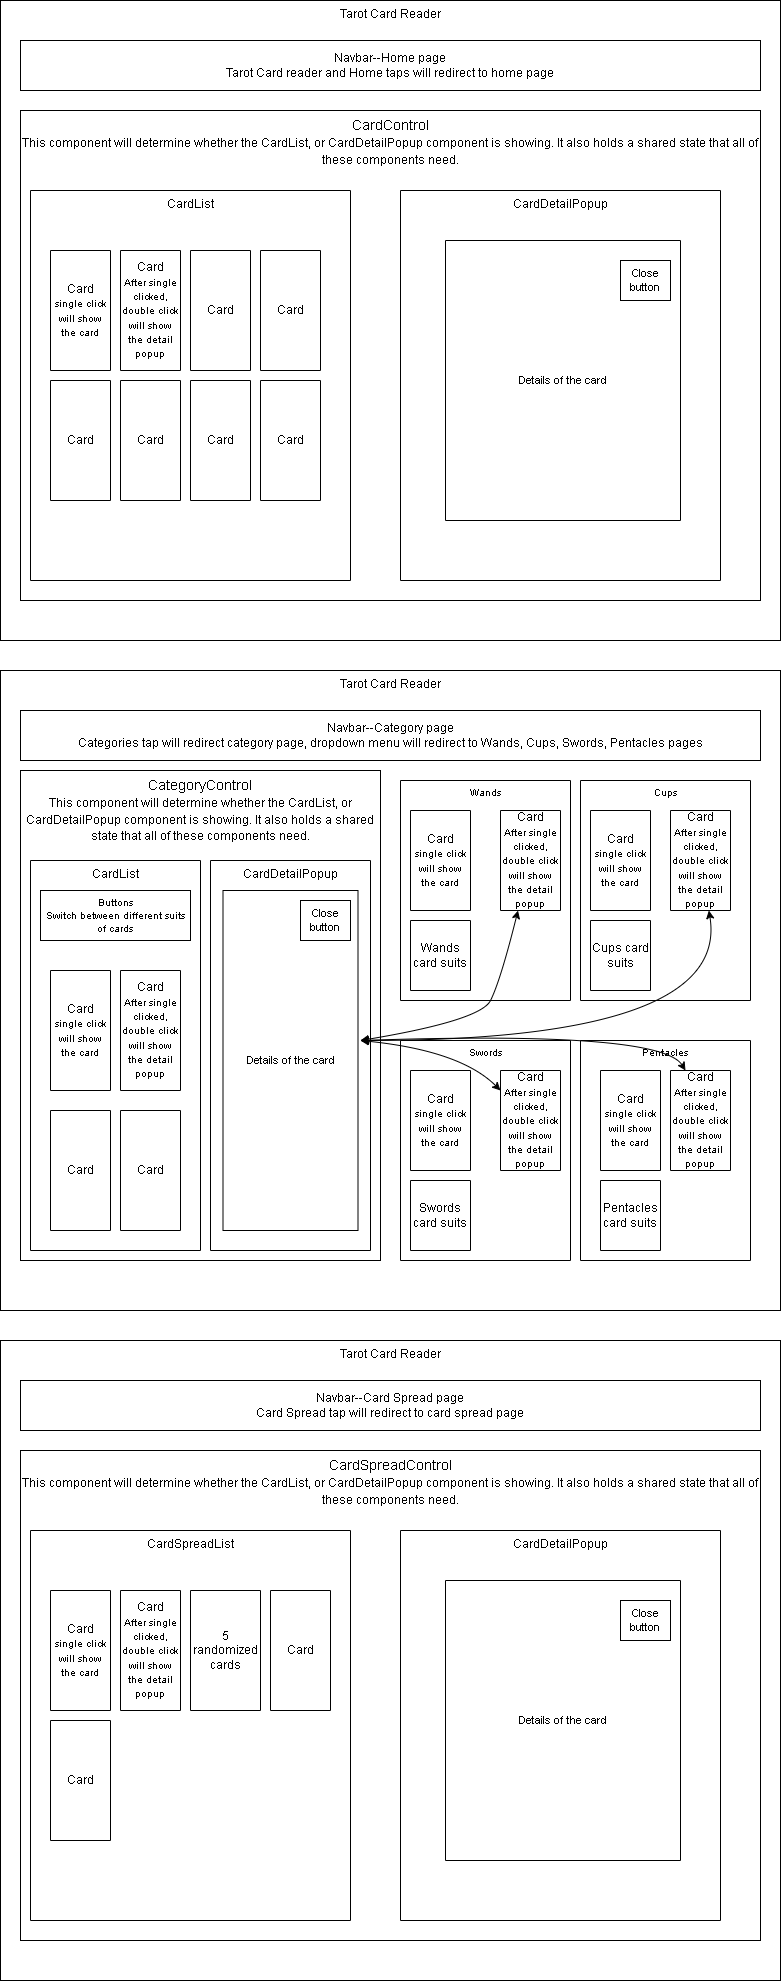

The diagram above was exported from draw.io. Its source (the exported page's mxGraphModel, read from the mxfile embedded in the PNG):
<mxGraphModel dx="1249" dy="669" grid="1" gridSize="10" guides="1" tooltips="1" connect="1" arrows="1" fold="1" page="1" pageScale="1" pageWidth="850" pageHeight="1100" math="0" shadow="0">
  <root>
    <mxCell id="0" />
    <mxCell id="1" parent="0" />
    <mxCell id="O5j6n5PWAYRksXOA2fms-1" value="Tarot Card Reader" style="rounded=0;whiteSpace=wrap;html=1;verticalAlign=top;" vertex="1" parent="1">
      <mxGeometry x="40" y="30" width="780" height="640" as="geometry" />
    </mxCell>
    <mxCell id="O5j6n5PWAYRksXOA2fms-2" value="&lt;font style=&quot;font-size: 12px&quot;&gt;Navbar--Home page&lt;br&gt;Tarot Card reader and Home taps will redirect to home page&lt;br&gt;&lt;/font&gt;" style="rounded=0;whiteSpace=wrap;html=1;" vertex="1" parent="1">
      <mxGeometry x="60" y="70" width="740" height="50" as="geometry" />
    </mxCell>
    <mxCell id="O5j6n5PWAYRksXOA2fms-3" value="CardControl&lt;br style=&quot;font-size: 13px&quot;&gt;&lt;font&gt;&lt;font style=&quot;font-size: 12px&quot;&gt;This component will determine whether the CardList, or CardDetailPopup component is showing. It also holds a shared state that all of these components need&lt;/font&gt;&lt;font style=&quot;font-size: 11px&quot;&gt;.&lt;/font&gt;&lt;/font&gt;" style="rounded=0;whiteSpace=wrap;html=1;fontSize=14;verticalAlign=top;" vertex="1" parent="1">
      <mxGeometry x="60" y="140" width="740" height="490" as="geometry" />
    </mxCell>
    <mxCell id="O5j6n5PWAYRksXOA2fms-5" value="CardList" style="rounded=0;whiteSpace=wrap;html=1;fontSize=12;direction=south;verticalAlign=top;" vertex="1" parent="1">
      <mxGeometry x="70" y="220" width="320" height="390" as="geometry" />
    </mxCell>
    <mxCell id="O5j6n5PWAYRksXOA2fms-6" value="CardDetailPopup" style="rounded=0;whiteSpace=wrap;html=1;fontSize=12;direction=south;verticalAlign=top;" vertex="1" parent="1">
      <mxGeometry x="440" y="220" width="320" height="390" as="geometry" />
    </mxCell>
    <mxCell id="O5j6n5PWAYRksXOA2fms-7" value="Card&lt;br style=&quot;font-size: 11px&quot;&gt;&lt;font size=&quot;1&quot;&gt;single click will show the card&lt;/font&gt;" style="rounded=0;whiteSpace=wrap;html=1;fontSize=12;direction=south;" vertex="1" parent="1">
      <mxGeometry x="90" y="280" width="60" height="120" as="geometry" />
    </mxCell>
    <mxCell id="O5j6n5PWAYRksXOA2fms-8" value="Card&lt;br style=&quot;font-size: 11px&quot;&gt;&lt;font size=&quot;1&quot;&gt;After single clicked, double click will show the detail popup&lt;/font&gt;" style="rounded=0;whiteSpace=wrap;html=1;fontSize=12;direction=south;" vertex="1" parent="1">
      <mxGeometry x="160" y="280" width="60" height="120" as="geometry" />
    </mxCell>
    <mxCell id="O5j6n5PWAYRksXOA2fms-9" value="Card" style="rounded=0;whiteSpace=wrap;html=1;fontSize=12;direction=south;" vertex="1" parent="1">
      <mxGeometry x="230" y="280" width="60" height="120" as="geometry" />
    </mxCell>
    <mxCell id="O5j6n5PWAYRksXOA2fms-10" value="Card" style="rounded=0;whiteSpace=wrap;html=1;fontSize=12;direction=south;" vertex="1" parent="1">
      <mxGeometry x="300" y="280" width="60" height="120" as="geometry" />
    </mxCell>
    <mxCell id="O5j6n5PWAYRksXOA2fms-15" value="Card" style="rounded=0;whiteSpace=wrap;html=1;fontSize=12;direction=south;" vertex="1" parent="1">
      <mxGeometry x="300" y="410" width="60" height="120" as="geometry" />
    </mxCell>
    <mxCell id="O5j6n5PWAYRksXOA2fms-16" value="Card" style="rounded=0;whiteSpace=wrap;html=1;fontSize=12;direction=south;" vertex="1" parent="1">
      <mxGeometry x="230" y="410" width="60" height="120" as="geometry" />
    </mxCell>
    <mxCell id="O5j6n5PWAYRksXOA2fms-17" value="Card" style="rounded=0;whiteSpace=wrap;html=1;fontSize=12;direction=south;" vertex="1" parent="1">
      <mxGeometry x="160" y="410" width="60" height="120" as="geometry" />
    </mxCell>
    <mxCell id="O5j6n5PWAYRksXOA2fms-18" value="Card" style="rounded=0;whiteSpace=wrap;html=1;fontSize=12;direction=south;" vertex="1" parent="1">
      <mxGeometry x="90" y="410" width="60" height="120" as="geometry" />
    </mxCell>
    <mxCell id="O5j6n5PWAYRksXOA2fms-19" value="Details of the card" style="rounded=0;whiteSpace=wrap;html=1;fontSize=11;direction=south;" vertex="1" parent="1">
      <mxGeometry x="485" y="270" width="235" height="280" as="geometry" />
    </mxCell>
    <mxCell id="O5j6n5PWAYRksXOA2fms-20" value="Close button" style="rounded=0;whiteSpace=wrap;html=1;fontSize=11;" vertex="1" parent="1">
      <mxGeometry x="660" y="290" width="50" height="40" as="geometry" />
    </mxCell>
    <mxCell id="O5j6n5PWAYRksXOA2fms-22" value="Tarot Card Reader" style="rounded=0;whiteSpace=wrap;html=1;verticalAlign=top;" vertex="1" parent="1">
      <mxGeometry x="40" y="700" width="780" height="640" as="geometry" />
    </mxCell>
    <mxCell id="O5j6n5PWAYRksXOA2fms-23" value="&lt;font style=&quot;font-size: 12px&quot;&gt;Navbar--Category page&lt;br&gt;Categories tap will redirect category page, dropdown menu will redirect to Wands, Cups, Swords, Pentacles pages&lt;br&gt;&lt;/font&gt;" style="rounded=0;whiteSpace=wrap;html=1;" vertex="1" parent="1">
      <mxGeometry x="60" y="740" width="740" height="50" as="geometry" />
    </mxCell>
    <mxCell id="O5j6n5PWAYRksXOA2fms-24" value="CategoryControl&lt;br style=&quot;font-size: 13px&quot;&gt;&lt;font&gt;&lt;font style=&quot;font-size: 12px&quot;&gt;This component will determine whether the CardList, or CardDetailPopup component is showing. It also holds a shared state that all of these components need&lt;/font&gt;&lt;font style=&quot;font-size: 11px&quot;&gt;.&lt;/font&gt;&lt;/font&gt;" style="rounded=0;whiteSpace=wrap;html=1;fontSize=14;verticalAlign=top;" vertex="1" parent="1">
      <mxGeometry x="60" y="800" width="360" height="490" as="geometry" />
    </mxCell>
    <mxCell id="O5j6n5PWAYRksXOA2fms-25" value="CardList" style="rounded=0;whiteSpace=wrap;html=1;fontSize=12;direction=south;verticalAlign=top;" vertex="1" parent="1">
      <mxGeometry x="70" y="890" width="170" height="390" as="geometry" />
    </mxCell>
    <mxCell id="O5j6n5PWAYRksXOA2fms-26" value="CardDetailPopup" style="rounded=0;whiteSpace=wrap;html=1;fontSize=12;direction=south;verticalAlign=top;" vertex="1" parent="1">
      <mxGeometry x="250" y="890" width="160" height="390" as="geometry" />
    </mxCell>
    <mxCell id="O5j6n5PWAYRksXOA2fms-27" value="Card&lt;br style=&quot;font-size: 11px&quot;&gt;&lt;font size=&quot;1&quot;&gt;single click will show the card&lt;/font&gt;" style="rounded=0;whiteSpace=wrap;html=1;fontSize=12;direction=south;" vertex="1" parent="1">
      <mxGeometry x="90" y="1000" width="60" height="120" as="geometry" />
    </mxCell>
    <mxCell id="O5j6n5PWAYRksXOA2fms-28" value="Card&lt;br style=&quot;font-size: 11px&quot;&gt;&lt;font size=&quot;1&quot;&gt;After single clicked, double click will show the detail popup&lt;/font&gt;" style="rounded=0;whiteSpace=wrap;html=1;fontSize=12;direction=south;" vertex="1" parent="1">
      <mxGeometry x="160" y="1000" width="60" height="120" as="geometry" />
    </mxCell>
    <mxCell id="O5j6n5PWAYRksXOA2fms-33" value="Card" style="rounded=0;whiteSpace=wrap;html=1;fontSize=12;direction=south;" vertex="1" parent="1">
      <mxGeometry x="160" y="1140" width="60" height="120" as="geometry" />
    </mxCell>
    <mxCell id="O5j6n5PWAYRksXOA2fms-34" value="Card" style="rounded=0;whiteSpace=wrap;html=1;fontSize=12;direction=south;" vertex="1" parent="1">
      <mxGeometry x="90" y="1140" width="60" height="120" as="geometry" />
    </mxCell>
    <mxCell id="O5j6n5PWAYRksXOA2fms-35" value="Details of the card" style="rounded=0;whiteSpace=wrap;html=1;fontSize=11;direction=south;" vertex="1" parent="1">
      <mxGeometry x="262.5" y="920" width="135" height="340" as="geometry" />
    </mxCell>
    <mxCell id="O5j6n5PWAYRksXOA2fms-36" value="Close button" style="rounded=0;whiteSpace=wrap;html=1;fontSize=11;" vertex="1" parent="1">
      <mxGeometry x="340" y="930" width="50" height="40" as="geometry" />
    </mxCell>
    <mxCell id="O5j6n5PWAYRksXOA2fms-37" value="&lt;font style=&quot;font-size: 10px&quot;&gt;Buttons&lt;br&gt;Switch between different suits of cards&lt;br&gt;&lt;/font&gt;" style="rounded=0;whiteSpace=wrap;html=1;fontSize=11;" vertex="1" parent="1">
      <mxGeometry x="80" y="920" width="150" height="50" as="geometry" />
    </mxCell>
    <mxCell id="O5j6n5PWAYRksXOA2fms-38" value="Wands" style="rounded=0;whiteSpace=wrap;html=1;fontSize=10;direction=south;verticalAlign=top;" vertex="1" parent="1">
      <mxGeometry x="440" y="810" width="170" height="220" as="geometry" />
    </mxCell>
    <mxCell id="O5j6n5PWAYRksXOA2fms-39" value="Cups" style="rounded=0;whiteSpace=wrap;html=1;fontSize=10;direction=south;verticalAlign=top;" vertex="1" parent="1">
      <mxGeometry x="620" y="810" width="170" height="220" as="geometry" />
    </mxCell>
    <mxCell id="O5j6n5PWAYRksXOA2fms-40" value="Swords" style="rounded=0;whiteSpace=wrap;html=1;fontSize=10;direction=south;verticalAlign=top;" vertex="1" parent="1">
      <mxGeometry x="440" y="1070" width="170" height="220" as="geometry" />
    </mxCell>
    <mxCell id="O5j6n5PWAYRksXOA2fms-41" value="Pentacles" style="rounded=0;whiteSpace=wrap;html=1;fontSize=10;direction=south;verticalAlign=top;" vertex="1" parent="1">
      <mxGeometry x="620" y="1070" width="170" height="220" as="geometry" />
    </mxCell>
    <mxCell id="O5j6n5PWAYRksXOA2fms-42" value="Card&lt;br style=&quot;font-size: 11px&quot;&gt;&lt;font size=&quot;1&quot;&gt;single click will show the card&lt;/font&gt;" style="rounded=0;whiteSpace=wrap;html=1;fontSize=12;direction=south;" vertex="1" parent="1">
      <mxGeometry x="450" y="840" width="60" height="100" as="geometry" />
    </mxCell>
    <mxCell id="O5j6n5PWAYRksXOA2fms-43" value="Card&lt;br style=&quot;font-size: 11px&quot;&gt;&lt;font size=&quot;1&quot;&gt;After single clicked, double click will show the detail popup&lt;/font&gt;" style="rounded=0;whiteSpace=wrap;html=1;fontSize=12;direction=south;" vertex="1" parent="1">
      <mxGeometry x="540" y="840" width="60" height="100" as="geometry" />
    </mxCell>
    <mxCell id="O5j6n5PWAYRksXOA2fms-44" value="Wands card suits" style="rounded=0;whiteSpace=wrap;html=1;fontSize=12;direction=south;" vertex="1" parent="1">
      <mxGeometry x="450" y="950" width="60" height="70" as="geometry" />
    </mxCell>
    <mxCell id="O5j6n5PWAYRksXOA2fms-46" value="Card&lt;br style=&quot;font-size: 11px&quot;&gt;&lt;font size=&quot;1&quot;&gt;single click will show the card&lt;/font&gt;" style="rounded=0;whiteSpace=wrap;html=1;fontSize=12;direction=south;" vertex="1" parent="1">
      <mxGeometry x="630" y="840" width="60" height="100" as="geometry" />
    </mxCell>
    <mxCell id="O5j6n5PWAYRksXOA2fms-47" value="Card&lt;br style=&quot;font-size: 11px&quot;&gt;&lt;font size=&quot;1&quot;&gt;After single clicked, double click will show the detail popup&lt;/font&gt;" style="rounded=0;whiteSpace=wrap;html=1;fontSize=12;direction=south;" vertex="1" parent="1">
      <mxGeometry x="710" y="840" width="60" height="100" as="geometry" />
    </mxCell>
    <mxCell id="O5j6n5PWAYRksXOA2fms-48" value="Cups card suits" style="rounded=0;whiteSpace=wrap;html=1;fontSize=12;direction=south;" vertex="1" parent="1">
      <mxGeometry x="630" y="950" width="60" height="70" as="geometry" />
    </mxCell>
    <mxCell id="O5j6n5PWAYRksXOA2fms-53" value="" style="endArrow=classic;startArrow=classic;html=1;rounded=0;fontSize=10;curved=1;" edge="1" parent="1" target="O5j6n5PWAYRksXOA2fms-47">
      <mxGeometry width="50" height="50" relative="1" as="geometry">
        <mxPoint x="400" y="1070" as="sourcePoint" />
        <mxPoint x="450" y="1020" as="targetPoint" />
        <Array as="points">
          <mxPoint x="770" y="1070" />
        </Array>
      </mxGeometry>
    </mxCell>
    <mxCell id="O5j6n5PWAYRksXOA2fms-54" value="" style="endArrow=classic;startArrow=classic;html=1;rounded=0;fontSize=10;curved=1;" edge="1" parent="1" target="O5j6n5PWAYRksXOA2fms-43">
      <mxGeometry width="50" height="50" relative="1" as="geometry">
        <mxPoint x="400" y="1070" as="sourcePoint" />
        <mxPoint x="450" y="1020" as="targetPoint" />
        <Array as="points">
          <mxPoint x="520" y="1050" />
          <mxPoint x="540" y="1010" />
        </Array>
      </mxGeometry>
    </mxCell>
    <mxCell id="O5j6n5PWAYRksXOA2fms-55" value="Card&lt;br style=&quot;font-size: 11px&quot;&gt;&lt;font size=&quot;1&quot;&gt;single click will show the card&lt;/font&gt;" style="rounded=0;whiteSpace=wrap;html=1;fontSize=12;direction=south;" vertex="1" parent="1">
      <mxGeometry x="450" y="1100" width="60" height="100" as="geometry" />
    </mxCell>
    <mxCell id="O5j6n5PWAYRksXOA2fms-56" value="Card&lt;br style=&quot;font-size: 11px&quot;&gt;&lt;font size=&quot;1&quot;&gt;After single clicked, double click will show the detail popup&lt;/font&gt;" style="rounded=0;whiteSpace=wrap;html=1;fontSize=12;direction=south;" vertex="1" parent="1">
      <mxGeometry x="540" y="1100" width="60" height="100" as="geometry" />
    </mxCell>
    <mxCell id="O5j6n5PWAYRksXOA2fms-57" value="Swords card suits" style="rounded=0;whiteSpace=wrap;html=1;fontSize=12;direction=south;" vertex="1" parent="1">
      <mxGeometry x="450" y="1210" width="60" height="70" as="geometry" />
    </mxCell>
    <mxCell id="O5j6n5PWAYRksXOA2fms-58" value="Card&lt;br style=&quot;font-size: 11px&quot;&gt;&lt;font size=&quot;1&quot;&gt;single click will show the card&lt;/font&gt;" style="rounded=0;whiteSpace=wrap;html=1;fontSize=12;direction=south;" vertex="1" parent="1">
      <mxGeometry x="640" y="1100" width="60" height="100" as="geometry" />
    </mxCell>
    <mxCell id="O5j6n5PWAYRksXOA2fms-60" value="Card&lt;br style=&quot;font-size: 11px&quot;&gt;&lt;font size=&quot;1&quot;&gt;After single clicked, double click will show the detail popup&lt;/font&gt;" style="rounded=0;whiteSpace=wrap;html=1;fontSize=12;direction=south;" vertex="1" parent="1">
      <mxGeometry x="710" y="1100" width="60" height="100" as="geometry" />
    </mxCell>
    <mxCell id="O5j6n5PWAYRksXOA2fms-61" value="Pentacles card suits" style="rounded=0;whiteSpace=wrap;html=1;fontSize=12;direction=south;" vertex="1" parent="1">
      <mxGeometry x="640" y="1210" width="60" height="70" as="geometry" />
    </mxCell>
    <mxCell id="O5j6n5PWAYRksXOA2fms-62" value="" style="endArrow=classic;startArrow=classic;html=1;rounded=0;fontSize=10;curved=1;" edge="1" parent="1" target="O5j6n5PWAYRksXOA2fms-56">
      <mxGeometry width="50" height="50" relative="1" as="geometry">
        <mxPoint x="400" y="1070" as="sourcePoint" />
        <mxPoint x="450" y="1020" as="targetPoint" />
        <Array as="points">
          <mxPoint x="500" y="1080" />
        </Array>
      </mxGeometry>
    </mxCell>
    <mxCell id="O5j6n5PWAYRksXOA2fms-63" value="" style="endArrow=classic;startArrow=classic;html=1;rounded=0;fontSize=10;curved=1;entryX=0;entryY=0.75;entryDx=0;entryDy=0;" edge="1" parent="1" target="O5j6n5PWAYRksXOA2fms-60">
      <mxGeometry width="50" height="50" relative="1" as="geometry">
        <mxPoint x="400" y="1070" as="sourcePoint" />
        <mxPoint x="450" y="1020" as="targetPoint" />
        <Array as="points">
          <mxPoint x="700" y="1060" />
        </Array>
      </mxGeometry>
    </mxCell>
    <mxCell id="O5j6n5PWAYRksXOA2fms-64" value="Tarot Card Reader" style="rounded=0;whiteSpace=wrap;html=1;verticalAlign=top;" vertex="1" parent="1">
      <mxGeometry x="40" y="1370" width="780" height="640" as="geometry" />
    </mxCell>
    <mxCell id="O5j6n5PWAYRksXOA2fms-65" value="&lt;font style=&quot;font-size: 12px&quot;&gt;Navbar--Card Spread page&lt;br&gt;Card Spread tap will redirect to card spread page&lt;br&gt;&lt;/font&gt;" style="rounded=0;whiteSpace=wrap;html=1;" vertex="1" parent="1">
      <mxGeometry x="60" y="1410" width="740" height="50" as="geometry" />
    </mxCell>
    <mxCell id="O5j6n5PWAYRksXOA2fms-66" value="CardSpreadControl&lt;br style=&quot;font-size: 13px&quot;&gt;&lt;font&gt;&lt;font style=&quot;font-size: 12px&quot;&gt;This component will determine whether the CardList, or CardDetailPopup component is showing. It also holds a shared state that all of these components need&lt;/font&gt;&lt;font style=&quot;font-size: 11px&quot;&gt;.&lt;/font&gt;&lt;/font&gt;" style="rounded=0;whiteSpace=wrap;html=1;fontSize=14;verticalAlign=top;" vertex="1" parent="1">
      <mxGeometry x="60" y="1480" width="740" height="490" as="geometry" />
    </mxCell>
    <mxCell id="O5j6n5PWAYRksXOA2fms-67" value="CardSpreadList" style="rounded=0;whiteSpace=wrap;html=1;fontSize=12;direction=south;verticalAlign=top;" vertex="1" parent="1">
      <mxGeometry x="70" y="1560" width="320" height="390" as="geometry" />
    </mxCell>
    <mxCell id="O5j6n5PWAYRksXOA2fms-68" value="CardDetailPopup" style="rounded=0;whiteSpace=wrap;html=1;fontSize=12;direction=south;verticalAlign=top;" vertex="1" parent="1">
      <mxGeometry x="440" y="1560" width="320" height="390" as="geometry" />
    </mxCell>
    <mxCell id="O5j6n5PWAYRksXOA2fms-69" value="Card&lt;br style=&quot;font-size: 11px&quot;&gt;&lt;font size=&quot;1&quot;&gt;single click will show the card&lt;/font&gt;" style="rounded=0;whiteSpace=wrap;html=1;fontSize=12;direction=south;" vertex="1" parent="1">
      <mxGeometry x="90" y="1620" width="60" height="120" as="geometry" />
    </mxCell>
    <mxCell id="O5j6n5PWAYRksXOA2fms-70" value="Card&lt;br style=&quot;font-size: 11px&quot;&gt;&lt;font size=&quot;1&quot;&gt;After single clicked, double click will show the detail popup&lt;/font&gt;" style="rounded=0;whiteSpace=wrap;html=1;fontSize=12;direction=south;" vertex="1" parent="1">
      <mxGeometry x="160" y="1620" width="60" height="120" as="geometry" />
    </mxCell>
    <mxCell id="O5j6n5PWAYRksXOA2fms-71" value="5 randomized cards" style="rounded=0;whiteSpace=wrap;html=1;fontSize=12;direction=south;" vertex="1" parent="1">
      <mxGeometry x="230" y="1620" width="70" height="120" as="geometry" />
    </mxCell>
    <mxCell id="O5j6n5PWAYRksXOA2fms-72" value="Card" style="rounded=0;whiteSpace=wrap;html=1;fontSize=12;direction=south;" vertex="1" parent="1">
      <mxGeometry x="310" y="1620" width="60" height="120" as="geometry" />
    </mxCell>
    <mxCell id="O5j6n5PWAYRksXOA2fms-76" value="Card" style="rounded=0;whiteSpace=wrap;html=1;fontSize=12;direction=south;" vertex="1" parent="1">
      <mxGeometry x="90" y="1750" width="60" height="120" as="geometry" />
    </mxCell>
    <mxCell id="O5j6n5PWAYRksXOA2fms-77" value="Details of the card" style="rounded=0;whiteSpace=wrap;html=1;fontSize=11;direction=south;" vertex="1" parent="1">
      <mxGeometry x="485" y="1610" width="235" height="280" as="geometry" />
    </mxCell>
    <mxCell id="O5j6n5PWAYRksXOA2fms-78" value="Close button" style="rounded=0;whiteSpace=wrap;html=1;fontSize=11;" vertex="1" parent="1">
      <mxGeometry x="660" y="1630" width="50" height="40" as="geometry" />
    </mxCell>
  </root>
</mxGraphModel>